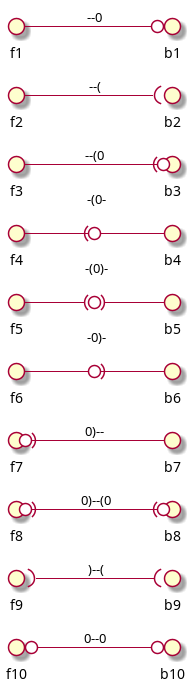

The diagram above was rendered by PlantUML. Its source (embedded in the PNG):
@startuml
left to right direction
skinparam nodesep 5
f10 0--0   b10 : "" 0--0 ""
f9  )--(   b9  : "" )--(""
f8  0)--(0 b8  : "" 0)--(0""
f7  0)--   b7  : "" 0)-- ""
f6  -0)-   b6  : "" -0)-\n ""
f5  -(0)-  b5  : "" -(0)-\n""
f4  -(0-   b4  : "" -(0-\n ""
f3  --(0   b3  : "" --(0 ""
f2  --(    b2  : "" --( ""
f1  --0    b1  : "" --0 ""
@enduml